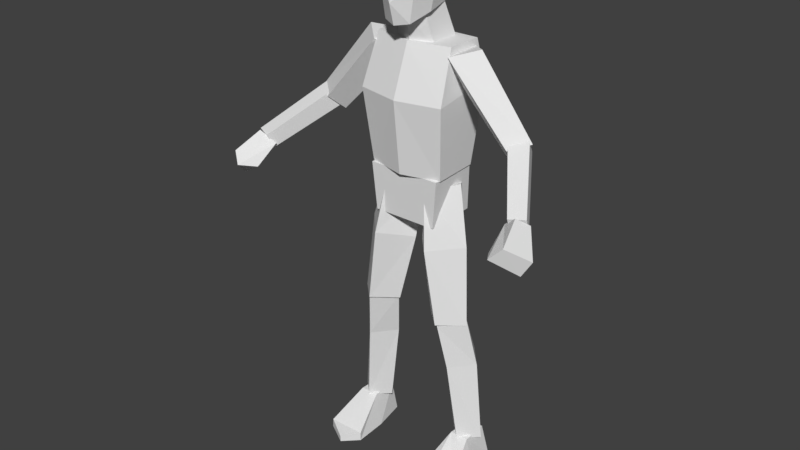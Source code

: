 # Source: character-guard.blend  (saved by Blender 2.79.0; exported with 4.5.12 LTS)
import bpy
from mathutils import Matrix  # noqa: F401  (used for matrix-valued properties, if any)

bpy.ops.wm.read_factory_settings(use_empty=True)
scene = bpy.context.scene
scene.name = 'Scene'

# ---- collections
col_collection_1 = bpy.data.collections.new('Collection 1'); scene.collection.children.link(col_collection_1)

# ---- world
world_world = bpy.data.worlds.new('World'); scene.world = world_world
world_world.color = (0.05088, 0.05088, 0.05088)
world_world.use_sun_shadow = False
world_world.sun_shadow_jitter_overblur = 0.0
world_world.cycles.sampling_method = 'MANUAL'

# ---- meshes
me_character_texture_template = bpy.data.meshes.new('character-texture-template')
me_character_texture_template.from_pydata([(0.1038, 0.8476, 0.1428), (0.01335, 0.8222, 0.03882), (0.1065, 0.8256, -0.06521), (0.1969, 0.851, 0.03882), (0.08172, 1.022, -0.08991), (0.1438, 0.5629, -0.01866), (0.1476, 1.054, 0.01135), (0.2193, 0.571, 0.05636), (-0.001593, 1.011, 0.01135), (0.06838, 0.571, 0.05636), (0.07714, 1.043, 0.1126), (0.1438, 0.579, 0.1314), (0.1486, 0.5804, -0.0195), (0.2042, 0.1048, -0.04787), (0.2207, 0.5751, 0.05242), (0.265, 0.108, 0.01284), (0.07648, 0.5751, 0.05242), (0.1434, 0.108, 0.01284), (0.1486, 0.5698, 0.1243), (0.2042, 0.1113, 0.07355), (0.1045, 0.4068, 0.01955), (0.2407, 0.4068, 0.01955), (0.1726, 0.4083, -0.05934), (0.1726, 0.4053, 0.09844), (0.3616, 1.249, 0.08057), (0.1446, 1.495, 0.09089), (0.3317, 1.199, 0.02533), (0.09583, 1.441, 0.01883), (0.4195, 1.27, 0.0296), (0.2182, 1.517, 0.02001), (0.3833, 1.227, -0.01925), (0.1446, 1.495, -0.05324), (0.4876, 1.13, 0.2488), (0.3557, 1.267, 0.0669), (0.4819, 1.079, 0.2248), (0.3416, 1.215, 0.02854), (0.5393, 1.135, 0.2261), (0.4088, 1.28, 0.02959), (0.5337, 1.084, 0.2021), (0.3946, 1.228, -0.008765), (0.5415, 1.091, 0.343), (0.5159, 1.142, 0.2504), (0.5949, 1.036, 0.2688), (0.5072, 1.056, 0.3679), (0.5443, 1.113, 0.2109), (0.4661, 1.1, 0.2275), (0.4819, 1.079, 0.2051), (0.5665, 0.9869, 0.2846), (0.4712, 1.041, 0.312), (0.1429, -0.001611, 0.1926), (0.1434, 0.02988, 0.192), (0.1705, -0.001611, -0.04881), (0.1796, 0.1171, -0.03106), (0.2774, -0.001611, 0.1952), (0.276, 0.02988, 0.1945), (0.2563, -0.001611, -0.04881), (0.2375, 0.1171, -0.03106), (0.1479, -0.001611, 0.07088), (0.1741, 0.1171, 0.0652), (0.2764, -0.001611, 0.07088), (0.2419, 0.1171, 0.0652), (0.1953, -0.001611, 0.2439), (0.1953, 0.02049, 0.2439), (0.1362, 1.091, 0.1068), (0.1426, 1.521, 0.07088), (0.1362, 1.098, -0.05225), (0.1426, 1.52, -0.0591), (0.1564, 1.382, -0.08992), (0.1564, 1.347, 0.1356), (0.1161, 0.9236, 0.1162), (0.1314, 1.092, 0.1213), (0.1161, 0.927, -0.07052), (0.1314, 1.092, -0.05339), (0.07294, 1.516, 0.06499), (0.05247, 1.606, 0.0835), (0.07294, 1.515, -0.04275), (0.05247, 1.657, 0.004457), (0.0472, 1.591, 0.1496), (0.0571, 1.777, 0.1474), (0.05653, 1.635, -0.02075), (0.06217, 1.791, -0.009589), (0.07114, 1.619, 0.08072), (0.07443, 1.791, 0.06451), (0.05653, 1.722, -0.04861), (0.06878, 1.72, 0.1522), (0.08653, 1.72, 0.07204), (-0.1038, 0.8476, 0.1428), (-0.01335, 0.8222, 0.03882), (-0.1065, 0.8256, -0.06521), (-0.1969, 0.851, 0.03882), (-0.08172, 1.022, -0.08991), (-0.1438, 0.5629, -0.01866), (-0.1476, 1.054, 0.01135), (-0.2193, 0.571, 0.05636), (0.001593, 1.011, 0.01135), (-0.06838, 0.571, 0.05636), (-0.07714, 1.043, 0.1126), (-0.1438, 0.579, 0.1314), (-0.1486, 0.5804, -0.0195), (-0.2042, 0.1048, -0.04787), (-0.2207, 0.5751, 0.05242), (-0.265, 0.108, 0.01284), (-0.07648, 0.5751, 0.05242), (-0.1434, 0.108, 0.01284), (-0.1486, 0.5698, 0.1243), (-0.2042, 0.1113, 0.07355), (-0.1045, 0.4068, 0.01955), (-0.2407, 0.4068, 0.01955), (-0.1726, 0.4083, -0.05934), (-0.1726, 0.4053, 0.09844), (-0.3616, 1.249, 0.08057), (-0.1446, 1.495, 0.09089), (-0.3317, 1.199, 0.02533), (-0.09583, 1.441, 0.01883), (-0.4195, 1.27, 0.0296), (-0.2182, 1.517, 0.02001), (-0.3833, 1.227, -0.01925), (-0.1446, 1.495, -0.05324), (-0.4876, 1.13, 0.2488), (-0.3557, 1.267, 0.0669), (-0.4819, 1.079, 0.2248), (-0.3416, 1.215, 0.02854), (-0.5393, 1.135, 0.2261), (-0.4088, 1.28, 0.02959), (-0.5337, 1.084, 0.2021), (-0.3946, 1.228, -0.008765), (-0.5415, 1.091, 0.343), (-0.5159, 1.142, 0.2504), (-0.5949, 1.036, 0.2688), (-0.5072, 1.056, 0.3679), (-0.5443, 1.113, 0.2109), (-0.4661, 1.1, 0.2275), (-0.4819, 1.079, 0.2051), (-0.5665, 0.9869, 0.2846), (-0.4712, 1.041, 0.312), (-0.1429, -0.001611, 0.1926), (-0.1434, 0.02988, 0.192), (-0.1705, -0.001611, -0.04881), (-0.1796, 0.1171, -0.03106), (-0.2774, -0.001611, 0.1952), (-0.276, 0.02988, 0.1945), (-0.2563, -0.001611, -0.04881), (-0.2375, 0.1171, -0.03106), (-0.1479, -0.001611, 0.07088), (-0.1741, 0.1171, 0.0652), (-0.2764, -0.001611, 0.07088), (-0.2419, 0.1171, 0.0652), (-0.1953, -0.001611, 0.2439), (-0.1953, 0.02049, 0.2439), (-0.1362, 1.091, 0.1068), (-0.1426, 1.521, 0.07088), (-0.1362, 1.098, -0.05225), (-0.1426, 1.52, -0.0591), (-0.1564, 1.382, -0.08992), (-0.1564, 1.347, 0.1356), (-0.1161, 0.9236, 0.1162), (-0.1314, 1.092, 0.1213), (-0.1161, 0.927, -0.07052), (-0.1314, 1.092, -0.05339), (-0.07294, 1.516, 0.06499), (-0.05247, 1.606, 0.0835), (-0.07294, 1.515, -0.04275), (-0.05247, 1.657, 0.004457), (-0.0472, 1.591, 0.1496), (-0.0571, 1.777, 0.1474), (-0.05653, 1.635, -0.02075), (-0.06217, 1.791, -0.009589), (-0.07114, 1.619, 0.08072), (-0.07443, 1.791, 0.06451), (0.0, 1.805, 0.1485), (0.0, 1.57, 0.0751), (-0.05653, 1.722, -0.04861), (-0.06878, 1.72, 0.1522), (-0.08653, 1.72, 0.07204), (0.0, 1.631, -0.02075), (0.0, 1.819, 0.06199), (0.0, 1.582, 0.1683), (0.0, 1.814, -0.01038), (0.0, 1.654, 0.1876), (0.0, 1.722, -0.05718), (0.0, 1.725, 0.1691), (0.0, 1.091, 0.1411), (0.0, 1.521, 0.1051), (0.0, 1.347, 0.1698), (0.0, 1.516, 0.09381), (0.0, 1.592, 0.1061), (0.0, 0.927, -0.07052), (0.0, 1.092, -0.05339), (0.0, 0.9236, 0.1162), (0.0, 1.092, 0.1213), (0.0, 1.098, -0.05225), (0.0, 1.52, -0.0591), (0.0, 1.382, -0.08992), (0.0, 1.515, -0.04275), (0.0, 1.657, 0.004457)], [], [(4, 8, 10, 6), (5, 2, 3, 7), (2, 4, 6, 3), (9, 1, 2, 5), (1, 8, 4, 2), (3, 6, 10, 0), (7, 3, 0, 11), (0, 10, 8, 1), (9, 5, 7, 11), (11, 0, 1, 9), (20, 16, 12, 22), (22, 12, 14, 21), (21, 14, 18, 23), (17, 13, 15, 19), (12, 16, 18, 14), (23, 18, 16, 20), (19, 23, 20, 17), (15, 21, 23, 19), (13, 22, 21, 15), (17, 20, 22, 13), (24, 25, 27, 26), (26, 27, 31, 30), (30, 31, 29, 28), (28, 29, 25, 24), (26, 30, 28, 24), (31, 27, 25), (32, 33, 35, 34), (34, 35, 39, 38), (38, 39, 37, 36), (36, 37, 33, 32), (34, 38, 36, 32), (39, 35, 33, 37), (43, 45, 48), (45, 41, 44, 46), (47, 42, 40, 43), (45, 46, 47, 48), (44, 41, 40, 42), (47, 43, 48), (46, 44, 42, 47), (40, 41, 45, 43), (57, 58, 52, 51), (60, 58, 50, 62, 54), (59, 60, 54, 53), (61, 62, 50, 49), (57, 59, 53, 61, 49), (51, 52, 56, 55), (56, 52, 58, 60), (55, 56, 60, 59), (49, 50, 58, 57), (29, 31, 25), (53, 54, 62, 61), (51, 55, 59, 57), (67, 66, 64, 68), (192, 191, 66, 67), (65, 67, 68, 63), (186, 187, 72, 71), (71, 72, 70, 69), (186, 71, 69, 188), (75, 76, 74, 73), (193, 194, 76, 75), (179, 177, 80, 83), (85, 82, 78, 84), (84, 78, 169, 180), (170, 81, 77, 176), (79, 81, 170), (83, 80, 82, 85), (77, 84, 178, 176), (174, 179, 83, 79), (81, 85, 84, 77), (79, 83, 85, 81), (82, 175, 169, 78), (80, 177, 175, 82), (178, 84, 180), (63, 68, 183, 181), (68, 64, 182, 183), (190, 192, 67, 65), (73, 74, 185, 184), (72, 187, 189, 70), (69, 70, 189, 188), (64, 66, 191, 182), (65, 63, 181, 190), (174, 79, 170), (90, 92, 96, 94), (91, 93, 89, 88), (88, 89, 92, 90), (95, 91, 88, 87), (87, 88, 90, 94), (89, 86, 96, 92), (93, 97, 86, 89), (86, 87, 94, 96), (95, 97, 93, 91), (97, 95, 87, 86), (106, 108, 98, 102), (108, 107, 100, 98), (107, 109, 104, 100), (103, 105, 101, 99), (98, 100, 104, 102), (109, 106, 102, 104), (105, 103, 106, 109), (101, 105, 109, 107), (99, 101, 107, 108), (103, 99, 108, 106), (110, 112, 113, 111), (112, 116, 117, 113), (116, 114, 115, 117), (114, 110, 111, 115), (112, 110, 114, 116), (117, 111, 113), (118, 120, 121, 119), (120, 124, 125, 121), (124, 122, 123, 125), (122, 118, 119, 123), (120, 118, 122, 124), (125, 123, 119, 121), (129, 134, 131), (131, 132, 130, 127), (133, 129, 126, 128), (131, 134, 133, 132), (130, 128, 126, 127), (133, 134, 129), (132, 133, 128, 130), (126, 129, 131, 127), (143, 137, 138, 144), (146, 140, 148, 136, 144), (145, 139, 140, 146), (147, 135, 136, 148), (143, 135, 147, 139, 145), (137, 141, 142, 138), (142, 146, 144, 138), (141, 145, 146, 142), (135, 143, 144, 136), (115, 111, 117), (139, 147, 148, 140), (137, 143, 145, 141), (153, 154, 150, 152), (192, 153, 152, 191), (151, 149, 154, 153), (186, 157, 158, 187), (157, 155, 156, 158), (186, 188, 155, 157), (161, 159, 160, 162), (193, 161, 162, 194), (179, 171, 166, 177), (173, 172, 164, 168), (172, 180, 169, 164), (170, 176, 163, 167), (165, 170, 167), (171, 173, 168, 166), (163, 176, 178, 172), (174, 165, 171, 179), (167, 163, 172, 173), (165, 167, 173, 171), (168, 164, 169, 175), (166, 168, 175, 177), (178, 180, 172), (149, 181, 183, 154), (154, 183, 182, 150), (190, 151, 153, 192), (159, 184, 185, 160), (158, 156, 189, 187), (155, 188, 189, 156), (150, 182, 191, 152), (151, 190, 181, 149), (174, 170, 165)])
_uv = me_character_texture_template.uv_layers.new(name='UVMap')
_uv.uv.foreach_set('vector', [0.05583, 0.2551, 0.05583, 0.2927, 0.01884, 0.2999, 0.0215, 0.2647, 0.5231, 0.01102, 0.5466, 0.1421, 0.4808, 0.1464, 0.4698, 0.0134, 0.5466, 0.1421, 0.5466, 0.2413, 0.4841, 0.2458, 0.4808, 0.1464, 0.3643, 0.02535, 0.3567, 0.1465, 0.2893, 0.1442, 0.313, 0.01339, 0.3567, 0.1465, 0.3543, 0.2393, 0.288, 0.245, 0.2893, 0.1442, 0.4808, 0.1464, 0.4841, 0.2458, 0.4221, 0.2429, 0.4187, 0.1498, 0.4698, 0.0134, 0.4808, 0.1464, 0.4187, 0.1498, 0.4173, 0.02301, 0.4187, 0.1498, 0.4221, 0.2429, 0.3543, 0.2393, 0.3567, 0.1465, 0.1052, 0.2555, 0.1052, 0.2859, 0.07479, 0.2859, 0.07479, 0.2555, 0.4173, 0.02301, 0.4187, 0.1498, 0.3567, 0.1465, 0.3643, 0.02535, 0.4698, 0.315, 0.3862, 0.3174, 0.3941, 0.2698, 0.4787, 0.2657, 0.4786, 0.4653, 0.3942, 0.4614, 0.3957, 0.4129, 0.4776, 0.4156, 0.4776, 0.4156, 0.3957, 0.4129, 0.3888, 0.3656, 0.4699, 0.3658, 0.424, 0.5313, 0.424, 0.5558, 0.3995, 0.5558, 0.3995, 0.5313, 0.4252, 0.4841, 0.4252, 0.5132, 0.3961, 0.5132, 0.3961, 0.4841, 0.4699, 0.3658, 0.3888, 0.3656, 0.3862, 0.3174, 0.4698, 0.315, 0.6133, 0.3655, 0.4699, 0.3658, 0.4698, 0.315, 0.6143, 0.3249, 0.6205, 0.4061, 0.4776, 0.4156, 0.4699, 0.3658, 0.6133, 0.3655, 0.6231, 0.4473, 0.4786, 0.4653, 0.4776, 0.4156, 0.6205, 0.4061, 0.6143, 0.3249, 0.4698, 0.315, 0.4787, 0.2657, 0.6231, 0.2849, 0.1103, 0.6535, 0.1109, 0.8106, 0.06229, 0.8061, 0.07294, 0.6443, 0.07294, 0.6443, 0.06229, 0.8061, 0.01348, 0.8056, 0.03889, 0.6349, 0.182, 0.6349, 0.2079, 0.8055, 0.1583, 0.7942, 0.1469, 0.642, 0.1469, 0.642, 0.1583, 0.7942, 0.1109, 0.8106, 0.1103, 0.6535, 0.1487, 0.6013, 0.1697, 0.6029, 0.1717, 0.6241, 0.1488, 0.6241, 0.2668, 0.9393, 0.2668, 0.9881, 0.218, 0.9881, 0.07039, 0.4887, 0.07045, 0.6148, 0.0389, 0.6179, 0.04343, 0.4852, 0.04343, 0.4852, 0.0389, 0.6179, 0.007257, 0.6197, 0.01664, 0.4806, 0.1241, 0.4806, 0.1337, 0.6197, 0.102, 0.6176, 0.09732, 0.485, 0.09732, 0.485, 0.102, 0.6176, 0.07045, 0.6148, 0.07039, 0.4887, 0.1425, 0.525, 0.1696, 0.525, 0.1696, 0.5522, 0.1425, 0.5522, 0.166, 0.5671, 0.166, 0.586, 0.1472, 0.586, 0.1472, 0.5671, 0.1001, 0.4257, 0.1683, 0.4524, 0.119, 0.4524, 0.06664, 0.4514, 0.09915, 0.4453, 0.09915, 0.4725, 0.06534, 0.468, 0.09814, 0.4016, 0.07012, 0.4009, 0.07133, 0.3498, 0.09658, 0.3425, 0.172, 0.3743, 0.1682, 0.3905, 0.09814, 0.4016, 0.1265, 0.3554, 0.01967, 0.3877, 0.02031, 0.3606, 0.07133, 0.3498, 0.07012, 0.4009, 0.09814, 0.4016, 0.09658, 0.3425, 0.1265, 0.3554, 0.01513, 0.4381, 0.02363, 0.405, 0.07529, 0.4122, 0.08605, 0.4381, 0.1193, 0.4078, 0.1702, 0.4193, 0.1683, 0.4524, 0.1001, 0.4257, 0.3511, 0.3239, 0.2929, 0.3242, 0.2899, 0.2781, 0.3462, 0.2658, 0.2913, 0.3781, 0.3237, 0.3781, 0.3384, 0.4518, 0.3135, 0.477, 0.2749, 0.4528, 0.3589, 0.5224, 0.2997, 0.5257, 0.3438, 0.4632, 0.3589, 0.4628, 0.3567, 0.4172, 0.3461, 0.4177, 0.3399, 0.3828, 0.355, 0.3821, 0.2101, 0.3462, 0.2716, 0.3467, 0.2716, 0.4062, 0.2321, 0.4292, 0.2072, 0.4044, 0.3447, 0.6197, 0.2912, 0.5983, 0.2995, 0.5718, 0.3571, 0.5805, 0.251, 0.4984, 0.2787, 0.4984, 0.2813, 0.5445, 0.2489, 0.5445, 0.3571, 0.5805, 0.2995, 0.5718, 0.2997, 0.5257, 0.3589, 0.5224, 0.355, 0.3821, 0.3399, 0.3828, 0.2929, 0.3242, 0.3511, 0.3239, 0.2159, 0.938, 0.2668, 0.9393, 0.218, 0.9881, 0.3589, 0.4628, 0.3438, 0.4632, 0.3461, 0.4177, 0.3567, 0.4172, 0.2213, 0.2889, 0.2624, 0.2892, 0.2716, 0.3467, 0.2101, 0.3462, 0.9909, 0.8468, 0.9564, 0.9223, 0.8819, 0.9075, 0.8773, 0.8115, 0.9003, 0.5843, 0.9002, 0.6599, 0.824, 0.6599, 0.8166, 0.5843, 0.9752, 0.6786, 0.9909, 0.8468, 0.8773, 0.8115, 0.8808, 0.6769, 0.7353, 0.538, 0.7353, 0.4563, 0.8, 0.4563, 0.7925, 0.538, 0.7952, 0.5617, 0.7967, 0.6437, 0.7113, 0.6541, 0.7037, 0.5711, 0.6107, 0.4906, 0.6341, 0.4906, 0.6341, 0.5282, 0.6107, 0.5282, 0.3243, 0.7148, 0.3174, 0.6428, 0.3619, 0.6494, 0.3714, 0.6936, 0.2894, 0.7134, 0.2923, 0.6418, 0.3174, 0.6428, 0.3243, 0.7148, 0.4283, 0.938, 0.4283, 0.8892, 0.4614, 0.8938, 0.4582, 0.9372, 0.5058, 0.7796, 0.507, 0.8191, 0.4595, 0.8082, 0.4637, 0.7763, 0.4637, 0.7763, 0.4595, 0.8082, 0.4282, 0.8156, 0.4281, 0.7779, 0.3344, 0.9384, 0.3788, 0.9362, 0.3617, 0.9763, 0.3344, 0.9868, 0.3667, 0.8797, 0.3788, 0.9362, 0.3344, 0.9384, 0.575, 0.7838, 0.5499, 0.8223, 0.507, 0.8191, 0.5058, 0.7796, 0.4591, 0.7068, 0.4637, 0.7763, 0.4281, 0.7422, 0.428, 0.7026, 0.4284, 0.9896, 0.4283, 0.938, 0.4582, 0.9372, 0.4596, 0.9869, 0.5017, 0.7222, 0.5058, 0.7796, 0.4637, 0.7763, 0.4591, 0.7068, 0.561, 0.7326, 0.575, 0.7838, 0.5058, 0.7796, 0.5017, 0.7222, 0.4687, 0.8537, 0.4282, 0.8556, 0.4282, 0.8156, 0.4595, 0.8082, 0.4614, 0.8938, 0.4283, 0.8892, 0.4282, 0.8556, 0.4687, 0.8537, 0.4281, 0.7422, 0.4637, 0.7763, 0.4281, 0.7779, 0.8808, 0.6769, 0.8773, 0.8115, 0.8025, 0.807, 0.8017, 0.6764, 0.8773, 0.8115, 0.8819, 0.9075, 0.8031, 0.8979, 0.8025, 0.807, 0.9003, 0.4311, 0.9003, 0.5843, 0.8166, 0.5843, 0.8274, 0.4311, 0.3714, 0.6936, 0.3619, 0.6494, 0.3892, 0.6425, 0.4045, 0.6759, 0.57, 0.5289, 0.5444, 0.5289, 0.5444, 0.4948, 0.57, 0.4948, 0.7037, 0.5711, 0.7113, 0.6541, 0.6466, 0.6541, 0.6466, 0.5711, 0.8819, 0.9075, 0.8858, 0.9824, 0.8036, 0.9867, 0.8031, 0.8979, 0.548, 0.9335, 0.548, 0.9761, 0.5116, 0.9853, 0.5116, 0.9335, 0.3344, 0.8799, 0.3667, 0.8797, 0.3344, 0.9384, 0.05583, 0.2551, 0.0215, 0.2647, 0.01884, 0.2999, 0.05583, 0.2927, 0.2517, 0.01102, 0.1984, 0.0134, 0.2094, 0.1464, 0.2752, 0.1421, 0.2752, 0.1421, 0.2094, 0.1464, 0.2126, 0.2458, 0.2752, 0.2413, 0.09282, 0.02535, 0.04154, 0.01339, 0.01787, 0.1442, 0.0852, 0.1465, 0.0852, 0.1465, 0.01787, 0.1442, 0.01656, 0.245, 0.08287, 0.2393, 0.2094, 0.1464, 0.1472, 0.1498, 0.1506, 0.2429, 0.2126, 0.2458, 0.1984, 0.0134, 0.1459, 0.02301, 0.1472, 0.1498, 0.2094, 0.1464, 0.1472, 0.1498, 0.0852, 0.1465, 0.08287, 0.2393, 0.1506, 0.2429, 0.1052, 0.2555, 0.07479, 0.2555, 0.07479, 0.2859, 0.1052, 0.2859, 0.1459, 0.02301, 0.09282, 0.02535, 0.0852, 0.1465, 0.1472, 0.1498, 0.4698, 0.315, 0.4787, 0.2657, 0.3941, 0.2698, 0.3862, 0.3174, 0.4786, 0.4653, 0.4776, 0.4156, 0.3957, 0.4129, 0.3942, 0.4614, 0.4776, 0.4156, 0.4699, 0.3658, 0.3888, 0.3656, 0.3957, 0.4129, 0.424, 0.5313, 0.3995, 0.5313, 0.3995, 0.5558, 0.424, 0.5558, 0.4252, 0.4841, 0.3961, 0.4841, 0.3961, 0.5132, 0.4252, 0.5132, 0.4699, 0.3658, 0.4698, 0.315, 0.3862, 0.3174, 0.3888, 0.3656, 0.6133, 0.3655, 0.6143, 0.3249, 0.4698, 0.315, 0.4699, 0.3658, 0.6205, 0.4061, 0.6133, 0.3655, 0.4699, 0.3658, 0.4776, 0.4156, 0.6231, 0.4473, 0.6205, 0.4061, 0.4776, 0.4156, 0.4786, 0.4653, 0.6143, 0.3249, 0.6231, 0.2849, 0.4787, 0.2657, 0.4698, 0.315, 0.1059, 0.8368, 0.06861, 0.8276, 0.05796, 0.9895, 0.1066, 0.994, 0.06861, 0.8276, 0.03456, 0.8182, 0.009152, 0.9889, 0.05796, 0.9895, 0.1777, 0.8182, 0.1426, 0.8253, 0.1539, 0.9775, 0.2036, 0.9888, 0.1426, 0.8253, 0.1059, 0.8368, 0.1066, 0.994, 0.1539, 0.9775, 0.1487, 0.6013, 0.1488, 0.6241, 0.1717, 0.6241, 0.1697, 0.6029, 0.2668, 0.9393, 0.218, 0.9881, 0.2668, 0.9881, 0.07039, 0.4887, 0.04343, 0.4852, 0.0389, 0.6179, 0.07045, 0.6148, 0.04343, 0.4852, 0.01664, 0.4806, 0.007257, 0.6197, 0.0389, 0.6179, 0.1241, 0.4806, 0.09732, 0.485, 0.102, 0.6176, 0.1337, 0.6197, 0.09732, 0.485, 0.07039, 0.4887, 0.07045, 0.6148, 0.102, 0.6176, 0.1425, 0.525, 0.1425, 0.5522, 0.1696, 0.5522, 0.1696, 0.525, 0.166, 0.5671, 0.1472, 0.5671, 0.1472, 0.586, 0.166, 0.586, 0.1001, 0.4257, 0.119, 0.4524, 0.1683, 0.4524, 0.06711, 0.4514, 0.06582, 0.4675, 0.09869, 0.4719, 0.09873, 0.4455, 0.09814, 0.4016, 0.09658, 0.3425, 0.07133, 0.3498, 0.07012, 0.4009, 0.172, 0.3743, 0.1265, 0.3554, 0.09814, 0.4016, 0.1682, 0.3905, 0.01967, 0.3877, 0.07012, 0.4009, 0.07133, 0.3498, 0.02031, 0.3606, 0.09814, 0.4016, 0.1265, 0.3554, 0.09658, 0.3425, 0.01513, 0.4381, 0.08605, 0.4381, 0.07529, 0.4122, 0.02363, 0.405, 0.1193, 0.4078, 0.1001, 0.4257, 0.1683, 0.4524, 0.1702, 0.4193, 0.3511, 0.3239, 0.3462, 0.2658, 0.2899, 0.2781, 0.2929, 0.3242, 0.2913, 0.3781, 0.2749, 0.4528, 0.3135, 0.477, 0.3384, 0.4518, 0.3237, 0.3781, 0.3589, 0.5224, 0.3589, 0.4628, 0.3438, 0.4632, 0.2997, 0.5257, 0.3567, 0.4172, 0.355, 0.3821, 0.3399, 0.3828, 0.3461, 0.4177, 0.2101, 0.3462, 0.2072, 0.4044, 0.2321, 0.4292, 0.2716, 0.4062, 0.2716, 0.3467, 0.3447, 0.6197, 0.3571, 0.5805, 0.2995, 0.5718, 0.2912, 0.5983, 0.251, 0.4984, 0.2489, 0.5445, 0.2813, 0.5445, 0.2787, 0.4984, 0.3571, 0.5805, 0.3589, 0.5224, 0.2997, 0.5257, 0.2995, 0.5718, 0.355, 0.3821, 0.3511, 0.3239, 0.2929, 0.3242, 0.3399, 0.3828, 0.2159, 0.938, 0.218, 0.9881, 0.2668, 0.9393, 0.3589, 0.4628, 0.3567, 0.4172, 0.3461, 0.4177, 0.3438, 0.4632, 0.2213, 0.2889, 0.2101, 0.3462, 0.2716, 0.3467, 0.2624, 0.2892, 0.6146, 0.8491, 0.7277, 0.8125, 0.7244, 0.9084, 0.65, 0.9242, 0.9003, 0.5843, 0.9839, 0.5843, 0.9765, 0.6599, 0.9002, 0.6599, 0.6282, 0.6807, 0.7226, 0.6779, 0.7277, 0.8125, 0.6146, 0.8491, 0.7353, 0.538, 0.6781, 0.538, 0.6706, 0.4563, 0.7353, 0.4563, 0.4979, 0.5617, 0.5894, 0.5711, 0.5819, 0.6541, 0.4964, 0.6437, 0.6107, 0.4906, 0.6107, 0.5282, 0.5873, 0.5282, 0.5873, 0.4906, 0.3243, 0.7148, 0.3714, 0.6936, 0.3619, 0.6494, 0.3174, 0.6428, 0.2894, 0.7134, 0.3243, 0.7148, 0.3174, 0.6428, 0.2923, 0.6418, 0.4283, 0.938, 0.3984, 0.9372, 0.3952, 0.8939, 0.4283, 0.8892, 0.3504, 0.7798, 0.3926, 0.7764, 0.3969, 0.8083, 0.3494, 0.8193, 0.3926, 0.7764, 0.4281, 0.7779, 0.4282, 0.8156, 0.3969, 0.8083, 0.3344, 0.9384, 0.3344, 0.9868, 0.3071, 0.9763, 0.29, 0.9362, 0.3021, 0.8797, 0.3344, 0.9384, 0.29, 0.9362, 0.2813, 0.7841, 0.3504, 0.7798, 0.3494, 0.8193, 0.3064, 0.8226, 0.397, 0.7068, 0.428, 0.7026, 0.4281, 0.7422, 0.3926, 0.7764, 0.4284, 0.9896, 0.3971, 0.987, 0.3984, 0.9372, 0.4283, 0.938, 0.3545, 0.7224, 0.397, 0.7068, 0.3926, 0.7764, 0.3504, 0.7798, 0.2952, 0.7329, 0.3545, 0.7224, 0.3504, 0.7798, 0.2813, 0.7841, 0.3878, 0.8538, 0.3969, 0.8083, 0.4282, 0.8156, 0.4282, 0.8556, 0.3952, 0.8939, 0.3878, 0.8538, 0.4282, 0.8556, 0.4283, 0.8892, 0.4281, 0.7422, 0.4281, 0.7779, 0.3926, 0.7764, 0.7226, 0.6779, 0.8017, 0.6764, 0.8025, 0.807, 0.7277, 0.8125, 0.7277, 0.8125, 0.8025, 0.807, 0.8031, 0.8979, 0.7244, 0.9084, 0.9003, 0.4311, 0.9731, 0.4311, 0.9839, 0.5843, 0.9003, 0.5843, 0.3714, 0.6936, 0.4045, 0.6759, 0.3892, 0.6425, 0.3619, 0.6494, 0.5188, 0.5289, 0.5188, 0.4948, 0.5444, 0.4948, 0.5444, 0.5289, 0.5894, 0.5711, 0.6466, 0.5711, 0.6466, 0.6541, 0.5819, 0.6541, 0.7244, 0.9084, 0.8031, 0.8979, 0.8036, 0.9867, 0.7214, 0.9834, 0.4751, 0.9335, 0.5116, 0.9335, 0.5116, 0.9853, 0.4751, 0.9761, 0.3344, 0.8799, 0.3344, 0.9384, 0.3021, 0.8797])
me_character_texture_template.use_remesh_preserve_volume = False
me_character_texture_template.use_remesh_preserve_attributes = False
me_character_texture_template.use_mirror_vertex_groups = False
me_character_texture_template.update()
arm_armature_texture_template = bpy.data.armatures.new('armature-texture-template')  # bones are not reproduced

# ---- objects
ob_armature_pilot = bpy.data.objects.new('armature-pilot', arm_armature_texture_template)
ob_character_texture_template = bpy.data.objects.new('character-texture-template', me_character_texture_template)

# ---- transforms, parenting, visibility, modifiers, constraints
ob_armature_pilot.location = (0.0, 0.0, 0.0)
ob_armature_pilot.rotation_euler = (1.571, -0.0, 0.0)
ob_armature_pilot.show_in_front = True
ob_armature_pilot.lineart.crease_threshold = 0.0
ob_character_texture_template.parent = ob_armature_pilot
ob_character_texture_template.matrix_parent_inverse = Matrix(((1.0, 0.0, 0.0, 0.0), (0.0, -4.371e-08, 1.0, 0.0), (0.0, -1.0, -4.371e-08, 0.0), (0.0, 0.0, 0.0, 1.0)))
ob_character_texture_template.location = (0.0, 0.0, 0.0)
ob_character_texture_template.rotation_euler = (1.571, -0.0, 0.0)
ob_character_texture_template.lineart.crease_threshold = 0.0
_vg = ob_character_texture_template.vertex_groups.new(name='Hips')
_vg.add([69, 70, 71, 72, 155, 156, 157, 158, 186, 187, 188, 189], 1.0, 'REPLACE')
_vg = ob_character_texture_template.vertex_groups.new(name='Chest')
_vg.add([63, 64, 65, 66, 67, 68, 73, 74, 75, 76, 149, 150, 151, 152, 153, 154, 159, 160, 161, 162, 181, 182, 183, 184, 185, 190, 191, 192, 193, 194], 1.0, 'REPLACE')
_vg = ob_character_texture_template.vertex_groups.new(name='Head')
_vg.add([77, 78, 79, 80, 81, 82, 83, 84, 85, 163, 164, 165, 166, 167, 168, 169, 170, 171, 172, 173, 174, 175, 176, 177, 178, 179, 180], 1.0, 'REPLACE')
_vg = ob_character_texture_template.vertex_groups.new(name='Arm L')
_vg.add([24, 25, 26, 27, 28, 29, 30, 31], 1.0, 'REPLACE')
_vg = ob_character_texture_template.vertex_groups.new(name='Forearm L')
_vg.add([32, 33, 34, 35, 36, 37, 38, 39], 1.0, 'REPLACE')
_vg = ob_character_texture_template.vertex_groups.new(name='Hand L')
_vg.add([40, 41, 42, 43, 44, 45, 46, 47, 48], 1.0, 'REPLACE')
_vg = ob_character_texture_template.vertex_groups.new(name='Arm R')
_vg.add([110, 111, 112, 113, 114, 115, 116, 117], 1.0, 'REPLACE')
_vg = ob_character_texture_template.vertex_groups.new(name='Forearm R')
_vg.add([118, 119, 120, 121, 122, 123, 124, 125], 1.0, 'REPLACE')
_vg = ob_character_texture_template.vertex_groups.new(name='Hand R')
_vg.add([126, 127, 128, 129, 130, 131, 132, 133, 134], 1.0, 'REPLACE')
_vg = ob_character_texture_template.vertex_groups.new(name='Thigh L')
_vg.add([0, 1, 2, 3, 4, 5, 6, 7, 8, 9, 10, 11], 1.0, 'REPLACE')
_vg = ob_character_texture_template.vertex_groups.new(name='Leg L')
_vg.add([12, 13, 14, 15, 16, 17, 18, 19, 20, 21, 22, 23], 1.0, 'REPLACE')
_vg = ob_character_texture_template.vertex_groups.new(name='Foot L')
_vg.add([49, 50, 51, 52, 53, 54, 55, 56, 57, 58, 59, 60, 61, 62], 1.0, 'REPLACE')
_vg = ob_character_texture_template.vertex_groups.new(name='Thigh R')
_vg.add([86, 87, 88, 89, 90, 91, 92, 93, 94, 95, 96, 97], 1.0, 'REPLACE')
_vg = ob_character_texture_template.vertex_groups.new(name='Leg R')
_vg.add([98, 99, 100, 101, 102, 103, 104, 105, 106, 107, 108, 109], 1.0, 'REPLACE')
_vg = ob_character_texture_template.vertex_groups.new(name='Foot R')
_vg.add([135, 136, 137, 138, 139, 140, 141, 142, 143, 144, 145, 146, 147, 148], 1.0, 'REPLACE')
_m = ob_character_texture_template.modifiers.new('Armature', 'ARMATURE')
_m.object = ob_armature_pilot

# ---- collection membership
col_collection_1.objects.link(ob_armature_pilot)
col_collection_1.objects.link(ob_character_texture_template)

# ---- scene / render settings (as saved in the file)
scene.frame_start = 0; scene.frame_end = 250; scene.frame_set(0)
scene.render.engine = 'BLENDER_EEVEE_NEXT'
scene.render.resolution_percentage = 50
scene.render.fps = 30
scene.render.dither_intensity = 0.0
scene.cycles.use_denoising = False
scene.cycles.samples = 128
scene.cycles.sampling_pattern = 'TABULATED_SOBOL'
scene.cycles.use_adaptive_sampling = False
scene.cycles.use_light_tree = False
scene.cycles.blur_glossy = 0.0
scene.cycles.sample_clamp_indirect = 0.0
scene.view_settings.view_transform = 'Standard'
bpy.context.view_layer.update()

# ---- added for rendering (the .blend has no active camera and no usable light): camera, sun
cam_auto = bpy.data.cameras.new('AutoCamera')
cam_auto.lens = 50.0
cam_auto.sensor_width = 36.0
cam_auto.clip_end = 1000.0
ob_auto_camera = bpy.data.objects.new('AutoCamera', cam_auto)
scene.collection.objects.link(ob_auto_camera)
ob_auto_camera.location = (2.05643, -2.60669, 2.55386)
ob_auto_camera.rotation_euler = (1.09748, -7.21219e-08, 0.694738)
scene.camera = ob_auto_camera
light_auto_sun = bpy.data.lights.new('AutoSun', 'SUN')
light_auto_sun.energy = 3.0
light_auto_sun.angle = 0.0523599
ob_auto_sun = bpy.data.objects.new('AutoSun', light_auto_sun)
scene.collection.objects.link(ob_auto_sun)
ob_auto_sun.rotation_euler = (0.872665, 0.174533, 0.523599)
bpy.context.view_layer.update()
